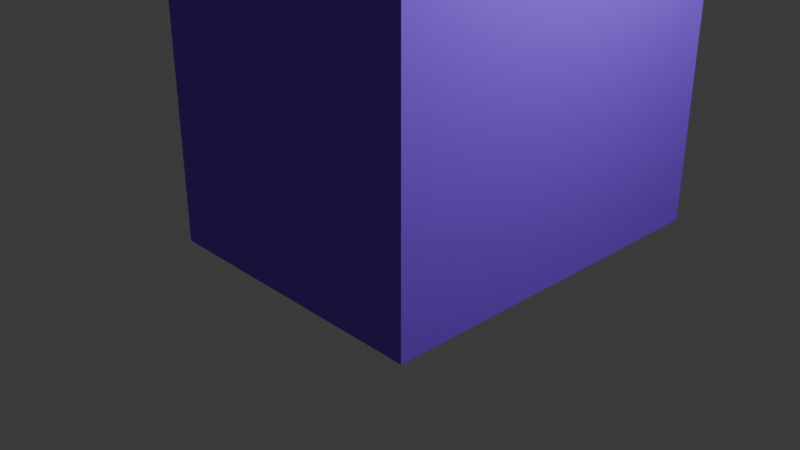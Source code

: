 # Source: one.blend  (saved by Blender 4.5.90; exported with 4.5.12 LTS)
import bpy
from mathutils import Matrix  # noqa: F401  (used for matrix-valued properties, if any)

bpy.ops.wm.read_factory_settings(use_empty=True)
scene = bpy.context.scene
scene.name = 'Scene'

# ---- collections
col_collection = bpy.data.collections.new('Collection'); scene.collection.children.link(col_collection)

# ---- materials (node trees are filled in below, after node groups)
mat_color_16089887 = bpy.data.materials.new('color_16089887')
mat_color_16089887.diffuse_color = (0.9608, 0.5137, 0.1216, 1.0)

# ---- material node trees
mat_color_16089887.use_nodes = True; mat_color_16089887.node_tree.nodes.clear()
_N = mat_color_16089887.node_tree.nodes; _L = mat_color_16089887.node_tree.links
n0 = _N.new('ShaderNodeBsdfPrincipled'); n0.name = 'Principled BSDF'; n0.location = (10, 300)
n0.inputs[0].default_value = (0.2622, 0.08438, 1.0, 1.0)
n0.inputs[2].default_value = 1.0
n1 = _N.new('ShaderNodeOutputMaterial'); n1.name = 'Material Output'; n1.location = (300, 300)
_L.new(n0.outputs[0], n1.inputs[0])
n1.is_active_output = True

# ---- world
world_world = bpy.data.worlds.new('World'); scene.world = world_world
world_world.use_nodes = True; world_world.node_tree.nodes.clear()
_N = world_world.node_tree.nodes; _L = world_world.node_tree.links
n0 = _N.new('ShaderNodeOutputWorld'); n0.name = 'World Output'; n0.location = (300, 300)
n1 = _N.new('ShaderNodeBackground'); n1.name = 'Background'; n1.location = (10, 300)
n1.inputs[0].default_value = (0.05088, 0.05088, 0.05088, 1.0)
_L.new(n1.outputs[0], n0.inputs[0])
n0.is_active_output = True
world_world.color = (0.05088, 0.05088, 0.05088)
world_world.sun_shadow_jitter_overblur = 0.0

# ---- cameras
cam_camera = bpy.data.cameras.new('Camera')
cam_camera.clip_end = 100.0
cam_camera.ortho_scale = 7.314

# ---- lights
light_light = bpy.data.lights.new('Light', 'POINT')
light_light.energy = 1000.0
light_light.shadow_soft_size = 0.1

# ---- meshes
me_object_3 = bpy.data.meshes.new('Object_3')
me_object_3.from_pydata([(-84.5, 15.91, -4.0), (-81.39, 15.91, -4.0), (-84.5, 8.534, -4.0), (-85.96, 9.463, -4.0), (-85.96, 9.463, 0.0), (-84.5, 8.534, 0.0), (-81.39, 15.91, 0.0), (-81.39, 4.656, 0.0), (-81.39, 4.656, -4.0), (-83.93, 4.656, -4.0), (-84.51, 5.615, -4.0), (-85.29, 6.407, -4.0), (-86.33, 7.065, -4.0), (-85.29, 6.407, 0.0), (-86.33, 7.065, 0.0), (-84.51, 5.615, 0.0), (-87.73, 7.622, 0.0), (-87.73, 10.14, 0.0), (-84.5, 15.91, 0.0), (-83.93, 4.656, 0.0), (-87.73, 7.622, -4.0), (-87.73, 10.14, -4.0), (-87.73, 10.14, -4.0), (-87.73, 10.14, -4.0), (-87.73, 7.622, -4.0), (-87.73, 7.622, -4.0), (-87.73, 10.14, 0.0), (-87.73, 10.14, 0.0), (-87.73, 7.622, 0.0), (-87.73, 7.622, 0.0), (-84.51, 5.615, 0.0), (-86.33, 7.065, 0.0), (-85.29, 6.407, 0.0), (-86.33, 7.065, -4.0), (-85.29, 6.407, -4.0), (-85.96, 9.463, -4.0), (-84.5, 8.534, -4.0), (-84.5, 8.534, -4.0), (-84.5, 15.91, -4.0), (-84.5, 15.91, -4.0), (-85.96, 9.463, 0.0), (-84.5, 15.91, 0.0), (-84.5, 15.91, 0.0), (-84.5, 8.534, 0.0), (-84.5, 8.534, 0.0), (-83.93, 4.656, 0.0), (-83.93, 4.656, 0.0), (-81.39, 15.91, 0.0), (-81.39, 15.91, 0.0), (-81.39, 4.656, 0.0), (-81.39, 4.656, 0.0), (-81.39, 15.91, -4.0), (-81.39, 15.91, -4.0), (-81.39, 4.656, -4.0), (-81.39, 4.656, -4.0), (-83.93, 4.656, -4.0), (-83.93, 4.656, -4.0), (-84.51, 5.615, -4.0)], [], [(0, 1, 2), (36, 3, 4), (36, 4, 5), (6, 7, 51), (8, 51, 7), (53, 9, 10), (11, 12, 2), (1, 53, 2), (10, 2, 53), (13, 43, 14), (15, 43, 13), (16, 14, 40), (16, 40, 17), (18, 43, 47), (47, 43, 49), (40, 14, 43), (49, 43, 15), (49, 15, 19), (52, 38, 41), (52, 41, 48), (55, 54, 50), (55, 50, 45), (31, 28, 20), (31, 20, 33), (32, 31, 33), (32, 33, 34), (12, 24, 35), (21, 35, 24), (30, 32, 34), (30, 34, 57), (26, 4, 22), (3, 22, 4), (10, 11, 2), (35, 2, 12), (46, 30, 57), (46, 57, 56), (44, 42, 39), (44, 39, 37), (23, 25, 29), (29, 27, 23)])
me_object_3.polygons.foreach_set('use_smooth', [0, 1, 1, 0, 0, 0, 0, 0, 0, 0, 0, 0, 0, 0, 0, 0, 0, 0, 1, 1, 0, 0, 1, 1, 1, 1, 0, 0, 1, 1, 1, 1, 0, 0, 1, 1, 1, 1, 0, 0])
_ca = me_object_3.color_attributes.new('Color', 'FLOAT_COLOR', 'POINT')
_ca.data.foreach_set('color', [1.0, 0.6376, 0.06663, 1.0, 1.0, 0.6376, 0.06663, 1.0, 1.0, 0.6376, 0.06663, 1.0, 1.0, 0.6376, 0.06663, 1.0, 1.0, 0.6376, 0.06663, 1.0, 1.0, 0.6376, 0.06663, 1.0, 1.0, 0.6376, 0.06663, 1.0, 1.0, 0.6376, 0.06663, 1.0, 1.0, 0.6376, 0.06663, 1.0, 1.0, 0.6376, 0.06663, 1.0, 1.0, 0.6376, 0.06663, 1.0, 1.0, 0.6376, 0.06663, 1.0, 1.0, 0.6376, 0.06663, 1.0, 1.0, 0.6376, 0.06663, 1.0, 1.0, 0.6376, 0.06663, 1.0, 1.0, 0.6376, 0.06663, 1.0, 1.0, 0.6376, 0.06663, 1.0, 1.0, 0.6376, 0.06663, 1.0, 1.0, 0.6376, 0.06663, 1.0, 1.0, 0.6376, 0.06663, 1.0, 1.0, 0.6376, 0.06663, 1.0, 1.0, 0.6376, 0.06663, 1.0, 1.0, 0.6376, 0.06663, 1.0, 1.0, 0.6376, 0.06663, 1.0, 1.0, 0.6376, 0.06663, 1.0, 1.0, 0.6376, 0.06663, 1.0, 1.0, 0.6376, 0.06663, 1.0, 1.0, 0.6376, 0.06663, 1.0, 1.0, 0.6376, 0.06663, 1.0, 1.0, 0.6376, 0.06663, 1.0, 1.0, 0.6376, 0.06663, 1.0, 1.0, 0.6376, 0.06663, 1.0, 1.0, 0.6376, 0.06663, 1.0, 1.0, 0.6376, 0.06663, 1.0, 1.0, 0.6376, 0.06663, 1.0, 1.0, 0.6376, 0.06663, 1.0, 1.0, 0.6376, 0.06663, 1.0, 1.0, 0.6376, 0.06663, 1.0, 1.0, 0.6376, 0.06663, 1.0, 1.0, 0.6376, 0.06663, 1.0, 1.0, 0.6376, 0.06663, 1.0, 1.0, 0.6376, 0.06663, 1.0, 1.0, 0.6376, 0.06663, 1.0, 1.0, 0.6376, 0.06663, 1.0, 1.0, 0.6376, 0.06663, 1.0, 1.0, 0.6376, 0.06663, 1.0, 1.0, 0.6376, 0.06663, 1.0, 1.0, 0.6376, 0.06663, 1.0, 1.0, 0.6376, 0.06663, 1.0, 1.0, 0.6376, 0.06663, 1.0, 1.0, 0.6376, 0.06663, 1.0, 1.0, 0.6376, 0.06663, 1.0, 1.0, 0.6376, 0.06663, 1.0, 1.0, 0.6376, 0.06663, 1.0, 1.0, 0.6376, 0.06663, 1.0, 1.0, 0.6376, 0.06663, 1.0, 1.0, 0.6376, 0.06663, 1.0, 1.0, 0.6376, 0.06663, 1.0])
me_object_3.materials.append(mat_color_16089887)
me_object_3.update()
me_object_3.normals_split_custom_set([tuple(v) for v in zip(*[iter([0.0, 0.0, -1.0, 0.0, 0.0, -1.0, 0.0, 0.0, -1.0, 0.5368, 0.8437, 0.0, 0.4454, 0.8953, 0.0, 0.4455, 0.8953, 3.995e-10, 0.5368, 0.8437, 0.0, 0.4455, 0.8953, 3.995e-10, 0.5368, 0.8437, 0.0, 1.0, 0.0, 0.0, 1.0, 0.0, 0.0, 1.0, 0.0, 0.0, 1.0, 0.0, 0.0, 1.0, 0.0, 0.0, 1.0, 0.0, 0.0, 0.0, 0.0, -1.0, 0.0, 0.0, -1.0, 0.0, 0.0, -1.0, 0.0, 0.0, -1.0, 0.0, 0.0, -1.0, 0.0, 0.0, -1.0, 0.0, 0.0, -1.0, 0.0, 0.0, -1.0, 0.0, 0.0, -1.0, 0.0, 0.0, -1.0, 0.0, 0.0, -1.0, 0.0, 0.0, -1.0, 0.0, 0.0, 1.0, 0.0, 0.0, 1.0, 0.0, 0.0, 1.0, 0.0, 0.0, 1.0, 0.0, 0.0, 1.0, 0.0, 0.0, 1.0, 0.0, 0.0, 1.0, 0.0, 0.0, 1.0, 0.0, 0.0, 1.0, 0.0, 0.0, 1.0, 0.0, 0.0, 1.0, 0.0, 0.0, 1.0, 0.0, 0.0, 1.0, 0.0, 0.0, 1.0, 0.0, 0.0, 1.0, 0.0, 0.0, 1.0, 0.0, 0.0, 1.0, 0.0, 0.0, 1.0, 0.0, 0.0, 1.0, 0.0, 0.0, 1.0, 0.0, 0.0, 1.0, 0.0, 0.0, 1.0, 0.0, 0.0, 1.0, 0.0, 0.0, 1.0, 0.0, 0.0, 1.0, 0.0, 0.0, 1.0, 0.0, 0.0, 1.0, 0.0, 1.0, 0.0, 0.0, 1.0, 0.0, 0.0, 1.0, 0.0, 0.0, 1.0, 0.0, 0.0, 1.0, 0.0, 0.0, 1.0, 0.0, 0.0, -1.0, 0.0, 0.0, -1.0, 0.0, 0.0, -1.0, 0.0, 0.0, -1.0, 0.0, 0.0, -1.0, 0.0, 0.0, -1.0, 0.0, -0.4198, -0.9076, 3.343e-09, -0.371, -0.9286, 0.0, -0.371, -0.9286, 0.0, -0.4198, -0.9076, 3.343e-09, -0.371, -0.9286, 0.0, -0.4739, -0.8806, -1.948e-09, -0.5933, -0.805, -2.14e-05, -0.4198, -0.9076, 3.343e-09, -0.4739, -0.8806, -1.948e-09, -0.5933, -0.805, -2.14e-05, -0.4739, -0.8806, -1.948e-09, -0.6543, -0.7562, 1.283e-05, 0.0, 0.0, -1.0, 0.0, 0.0, -1.0, 0.0, 0.0, -1.0, 0.0, 0.0, -1.0, 0.0, 0.0, -1.0, 0.0, 0.0, -1.0, -0.7663, -0.6424, 3.255e-09, -0.5933, -0.805, -2.14e-05, -0.6543, -0.7562, 1.283e-05, -0.7663, -0.6424, 3.255e-09, -0.6543, -0.7562, 1.283e-05, -0.8128, -0.5825, -3.379e-09, 0.3577, 0.9338, 0.0, 0.4455, 0.8953, 3.995e-10, 0.3577, 0.9338, 0.0, 0.4454, 0.8953, 0.0, 0.3577, 0.9338, 0.0, 0.4455, 0.8953, 3.995e-10, 0.0, 0.0, -1.0, 0.0, 0.0, -1.0, 0.0, 0.0, -1.0, 0.0, 0.0, -1.0, 0.0, 0.0, -1.0, 0.0, 0.0, -1.0, -0.8541, -0.5201, 0.0, -0.7663, -0.6424, 3.255e-09, -0.8128, -0.5825, -3.379e-09, -0.8541, -0.5201, 0.0, -0.8128, -0.5825, -3.379e-09, -0.8541, -0.5201, 0.0, -1.0, 0.0, 0.0, -1.0, 0.0, 0.0, -1.0, 0.0, 0.0, -1.0, 0.0, 0.0, -1.0, 0.0, 0.0, -1.0, 0.0, 0.0, -1.0, 0.0, 0.0, -1.0, 0.0, 0.0, -1.0, 0.0, 0.0, -1.0, 0.0, 0.0, -1.0, 0.0, 0.0, -1.0, 0.0, 0.0])] * 3)])

# ---- objects
ob_sketchfab_model = bpy.data.objects.new('Sketchfab_model', None)
ob_tinker_obj_cleaner_materialmerger_gles = bpy.data.objects.new('tinker.obj.cleaner.materialmerger.gles', None)
ob_object_5 = bpy.data.objects.new('Object_5', me_object_3)
ob_light = bpy.data.objects.new('Light', light_light)
ob_camera = bpy.data.objects.new('Camera', cam_camera)

# ---- transforms, parenting, visibility, modifiers, constraints
ob_sketchfab_model.location = (0.0, 0.0, 0.0)
ob_sketchfab_model.rotation_mode = 'QUATERNION'
ob_sketchfab_model.rotation_quaternion = (0.7071, -0.7071, 0.0, 0.0)
ob_sketchfab_model.empty_display_size = 0.001
ob_tinker_obj_cleaner_materialmerger_gles.parent = ob_sketchfab_model
ob_tinker_obj_cleaner_materialmerger_gles.location = (0.0, 0.0, 0.0)
ob_tinker_obj_cleaner_materialmerger_gles.rotation_mode = 'QUATERNION'
ob_tinker_obj_cleaner_materialmerger_gles.rotation_quaternion = (1.0, 0.0, 0.0, 0.0)
ob_tinker_obj_cleaner_materialmerger_gles.empty_display_size = 0.001
ob_object_5.parent = ob_tinker_obj_cleaner_materialmerger_gles
ob_object_5.location = (83.09, -15.69, 2.42)
ob_object_5.rotation_mode = 'QUATERNION'
ob_object_5.rotation_quaternion = (1.0, 0.0, 0.0, 0.0)
ob_light.location = (4.076, 1.005, 5.904)
ob_light.rotation_euler = (0.6503, 0.05522, 1.866)
ob_light.lock_rotations_4d = False
ob_light.empty_display_type = 'ARROWS'
ob_light.color = (0.0, 0.0, 0.0, 0.0)
ob_light.lineart.crease_threshold = 0.0
ob_camera.location = (7.359, -6.926, 4.958)
ob_camera.rotation_euler = (1.109, 0.0, 0.8149)
ob_camera.lock_rotations_4d = False
ob_camera.empty_display_type = 'ARROWS'
ob_camera.color = (0.0, 0.0, 0.0, 0.0)
ob_camera.display_type = 'WIRE'
ob_camera.lineart.crease_threshold = 0.0

# ---- collection membership
scene.collection.objects.link(ob_sketchfab_model)
scene.collection.objects.link(ob_tinker_obj_cleaner_materialmerger_gles)
scene.collection.objects.link(ob_object_5)
col_collection.objects.link(ob_light)
col_collection.objects.link(ob_camera)

# ---- scene / render settings (as saved in the file)
scene.camera = ob_camera
scene.frame_start = 1; scene.frame_end = 250; scene.frame_set(1)
scene.render.engine = 'BLENDER_EEVEE_NEXT'
bpy.context.view_layer.update()
